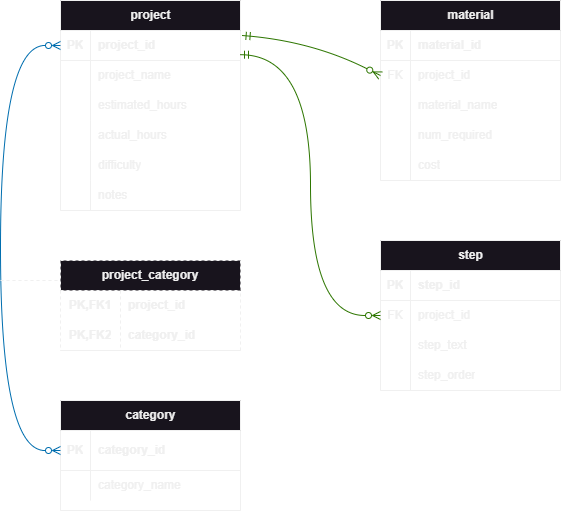

The diagram above was exported from draw.io. Its source (the exported page's mxGraphModel, read from the mxfile embedded in the PNG):
<mxGraphModel dx="690" dy="467" grid="1" gridSize="10" guides="1" tooltips="1" connect="1" arrows="1" fold="1" page="1" pageScale="1" pageWidth="850" pageHeight="1100" math="0" shadow="0">
  <root>
    <mxCell id="0" />
    <mxCell id="1" parent="0" />
    <mxCell id="8G8eGnEcqJXw94J3JtHE-1" value="project" style="shape=table;startSize=30;container=1;collapsible=1;childLayout=tableLayout;fixedRows=1;rowLines=0;fontStyle=1;align=center;resizeLast=1;html=1;" vertex="1" parent="1">
      <mxGeometry x="160" y="40" width="180" height="210" as="geometry" />
    </mxCell>
    <mxCell id="8G8eGnEcqJXw94J3JtHE-2" value="" style="shape=tableRow;horizontal=0;startSize=0;swimlaneHead=0;swimlaneBody=0;fillColor=none;collapsible=0;dropTarget=0;points=[[0,0.5],[1,0.5]];portConstraint=eastwest;top=0;left=0;right=0;bottom=1;" vertex="1" parent="8G8eGnEcqJXw94J3JtHE-1">
      <mxGeometry y="30" width="180" height="30" as="geometry" />
    </mxCell>
    <mxCell id="8G8eGnEcqJXw94J3JtHE-3" value="PK" style="shape=partialRectangle;connectable=0;fillColor=none;top=0;left=0;bottom=0;right=0;fontStyle=1;overflow=hidden;whiteSpace=wrap;html=1;" vertex="1" parent="8G8eGnEcqJXw94J3JtHE-2">
      <mxGeometry width="30" height="30" as="geometry">
        <mxRectangle width="30" height="30" as="alternateBounds" />
      </mxGeometry>
    </mxCell>
    <mxCell id="8G8eGnEcqJXw94J3JtHE-4" value="project_id" style="shape=partialRectangle;connectable=0;fillColor=none;top=0;left=0;bottom=0;right=0;align=left;spacingLeft=6;fontStyle=1;overflow=hidden;whiteSpace=wrap;html=1;" vertex="1" parent="8G8eGnEcqJXw94J3JtHE-2">
      <mxGeometry x="30" width="150" height="30" as="geometry">
        <mxRectangle width="150" height="30" as="alternateBounds" />
      </mxGeometry>
    </mxCell>
    <mxCell id="8G8eGnEcqJXw94J3JtHE-5" value="" style="shape=tableRow;horizontal=0;startSize=0;swimlaneHead=0;swimlaneBody=0;fillColor=none;collapsible=0;dropTarget=0;points=[[0,0.5],[1,0.5]];portConstraint=eastwest;top=0;left=0;right=0;bottom=0;" vertex="1" parent="8G8eGnEcqJXw94J3JtHE-1">
      <mxGeometry y="60" width="180" height="30" as="geometry" />
    </mxCell>
    <mxCell id="8G8eGnEcqJXw94J3JtHE-6" value="" style="shape=partialRectangle;connectable=0;fillColor=none;top=0;left=0;bottom=0;right=0;editable=1;overflow=hidden;whiteSpace=wrap;html=1;" vertex="1" parent="8G8eGnEcqJXw94J3JtHE-5">
      <mxGeometry width="30" height="30" as="geometry">
        <mxRectangle width="30" height="30" as="alternateBounds" />
      </mxGeometry>
    </mxCell>
    <mxCell id="8G8eGnEcqJXw94J3JtHE-7" value="project_name" style="shape=partialRectangle;connectable=0;fillColor=none;top=0;left=0;bottom=0;right=0;align=left;spacingLeft=6;overflow=hidden;whiteSpace=wrap;html=1;" vertex="1" parent="8G8eGnEcqJXw94J3JtHE-5">
      <mxGeometry x="30" width="150" height="30" as="geometry">
        <mxRectangle width="150" height="30" as="alternateBounds" />
      </mxGeometry>
    </mxCell>
    <mxCell id="8G8eGnEcqJXw94J3JtHE-8" value="" style="shape=tableRow;horizontal=0;startSize=0;swimlaneHead=0;swimlaneBody=0;fillColor=none;collapsible=0;dropTarget=0;points=[[0,0.5],[1,0.5]];portConstraint=eastwest;top=0;left=0;right=0;bottom=0;" vertex="1" parent="8G8eGnEcqJXw94J3JtHE-1">
      <mxGeometry y="90" width="180" height="30" as="geometry" />
    </mxCell>
    <mxCell id="8G8eGnEcqJXw94J3JtHE-9" value="" style="shape=partialRectangle;connectable=0;fillColor=none;top=0;left=0;bottom=0;right=0;editable=1;overflow=hidden;whiteSpace=wrap;html=1;" vertex="1" parent="8G8eGnEcqJXw94J3JtHE-8">
      <mxGeometry width="30" height="30" as="geometry">
        <mxRectangle width="30" height="30" as="alternateBounds" />
      </mxGeometry>
    </mxCell>
    <mxCell id="8G8eGnEcqJXw94J3JtHE-10" value="estimated_hours" style="shape=partialRectangle;connectable=0;fillColor=none;top=0;left=0;bottom=0;right=0;align=left;spacingLeft=6;overflow=hidden;whiteSpace=wrap;html=1;" vertex="1" parent="8G8eGnEcqJXw94J3JtHE-8">
      <mxGeometry x="30" width="150" height="30" as="geometry">
        <mxRectangle width="150" height="30" as="alternateBounds" />
      </mxGeometry>
    </mxCell>
    <mxCell id="8G8eGnEcqJXw94J3JtHE-11" value="" style="shape=tableRow;horizontal=0;startSize=0;swimlaneHead=0;swimlaneBody=0;fillColor=none;collapsible=0;dropTarget=0;points=[[0,0.5],[1,0.5]];portConstraint=eastwest;top=0;left=0;right=0;bottom=0;" vertex="1" parent="8G8eGnEcqJXw94J3JtHE-1">
      <mxGeometry y="120" width="180" height="30" as="geometry" />
    </mxCell>
    <mxCell id="8G8eGnEcqJXw94J3JtHE-12" value="" style="shape=partialRectangle;connectable=0;fillColor=none;top=0;left=0;bottom=0;right=0;editable=1;overflow=hidden;whiteSpace=wrap;html=1;" vertex="1" parent="8G8eGnEcqJXw94J3JtHE-11">
      <mxGeometry width="30" height="30" as="geometry">
        <mxRectangle width="30" height="30" as="alternateBounds" />
      </mxGeometry>
    </mxCell>
    <mxCell id="8G8eGnEcqJXw94J3JtHE-13" value="actual_hours" style="shape=partialRectangle;connectable=0;fillColor=none;top=0;left=0;bottom=0;right=0;align=left;spacingLeft=6;overflow=hidden;whiteSpace=wrap;html=1;" vertex="1" parent="8G8eGnEcqJXw94J3JtHE-11">
      <mxGeometry x="30" width="150" height="30" as="geometry">
        <mxRectangle width="150" height="30" as="alternateBounds" />
      </mxGeometry>
    </mxCell>
    <mxCell id="8G8eGnEcqJXw94J3JtHE-78" style="shape=tableRow;horizontal=0;startSize=0;swimlaneHead=0;swimlaneBody=0;fillColor=none;collapsible=0;dropTarget=0;points=[[0,0.5],[1,0.5]];portConstraint=eastwest;top=0;left=0;right=0;bottom=0;" vertex="1" parent="8G8eGnEcqJXw94J3JtHE-1">
      <mxGeometry y="150" width="180" height="30" as="geometry" />
    </mxCell>
    <mxCell id="8G8eGnEcqJXw94J3JtHE-79" style="shape=partialRectangle;connectable=0;fillColor=none;top=0;left=0;bottom=0;right=0;editable=1;overflow=hidden;whiteSpace=wrap;html=1;" vertex="1" parent="8G8eGnEcqJXw94J3JtHE-78">
      <mxGeometry width="30" height="30" as="geometry">
        <mxRectangle width="30" height="30" as="alternateBounds" />
      </mxGeometry>
    </mxCell>
    <mxCell id="8G8eGnEcqJXw94J3JtHE-80" value="difficulty" style="shape=partialRectangle;connectable=0;fillColor=none;top=0;left=0;bottom=0;right=0;align=left;spacingLeft=6;overflow=hidden;whiteSpace=wrap;html=1;" vertex="1" parent="8G8eGnEcqJXw94J3JtHE-78">
      <mxGeometry x="30" width="150" height="30" as="geometry">
        <mxRectangle width="150" height="30" as="alternateBounds" />
      </mxGeometry>
    </mxCell>
    <mxCell id="8G8eGnEcqJXw94J3JtHE-75" style="shape=tableRow;horizontal=0;startSize=0;swimlaneHead=0;swimlaneBody=0;fillColor=none;collapsible=0;dropTarget=0;points=[[0,0.5],[1,0.5]];portConstraint=eastwest;top=0;left=0;right=0;bottom=0;" vertex="1" parent="8G8eGnEcqJXw94J3JtHE-1">
      <mxGeometry y="180" width="180" height="30" as="geometry" />
    </mxCell>
    <mxCell id="8G8eGnEcqJXw94J3JtHE-76" style="shape=partialRectangle;connectable=0;fillColor=none;top=0;left=0;bottom=0;right=0;editable=1;overflow=hidden;whiteSpace=wrap;html=1;" vertex="1" parent="8G8eGnEcqJXw94J3JtHE-75">
      <mxGeometry width="30" height="30" as="geometry">
        <mxRectangle width="30" height="30" as="alternateBounds" />
      </mxGeometry>
    </mxCell>
    <mxCell id="8G8eGnEcqJXw94J3JtHE-77" value="notes" style="shape=partialRectangle;connectable=0;fillColor=none;top=0;left=0;bottom=0;right=0;align=left;spacingLeft=6;overflow=hidden;whiteSpace=wrap;html=1;" vertex="1" parent="8G8eGnEcqJXw94J3JtHE-75">
      <mxGeometry x="30" width="150" height="30" as="geometry">
        <mxRectangle width="150" height="30" as="alternateBounds" />
      </mxGeometry>
    </mxCell>
    <mxCell id="8G8eGnEcqJXw94J3JtHE-14" value="material" style="shape=table;startSize=30;container=1;collapsible=1;childLayout=tableLayout;fixedRows=1;rowLines=0;fontStyle=1;align=center;resizeLast=1;html=1;" vertex="1" parent="1">
      <mxGeometry x="480" y="40" width="180" height="180" as="geometry" />
    </mxCell>
    <mxCell id="8G8eGnEcqJXw94J3JtHE-15" value="" style="shape=tableRow;horizontal=0;startSize=0;swimlaneHead=0;swimlaneBody=0;fillColor=none;collapsible=0;dropTarget=0;points=[[0,0.5],[1,0.5]];portConstraint=eastwest;top=0;left=0;right=0;bottom=1;" vertex="1" parent="8G8eGnEcqJXw94J3JtHE-14">
      <mxGeometry y="30" width="180" height="30" as="geometry" />
    </mxCell>
    <mxCell id="8G8eGnEcqJXw94J3JtHE-16" value="PK" style="shape=partialRectangle;connectable=0;fillColor=none;top=0;left=0;bottom=0;right=0;fontStyle=1;overflow=hidden;whiteSpace=wrap;html=1;" vertex="1" parent="8G8eGnEcqJXw94J3JtHE-15">
      <mxGeometry width="30" height="30" as="geometry">
        <mxRectangle width="30" height="30" as="alternateBounds" />
      </mxGeometry>
    </mxCell>
    <mxCell id="8G8eGnEcqJXw94J3JtHE-17" value="material_id" style="shape=partialRectangle;connectable=0;fillColor=none;top=0;left=0;bottom=0;right=0;align=left;spacingLeft=6;fontStyle=1;overflow=hidden;whiteSpace=wrap;html=1;" vertex="1" parent="8G8eGnEcqJXw94J3JtHE-15">
      <mxGeometry x="30" width="150" height="30" as="geometry">
        <mxRectangle width="150" height="30" as="alternateBounds" />
      </mxGeometry>
    </mxCell>
    <mxCell id="8G8eGnEcqJXw94J3JtHE-18" value="" style="shape=tableRow;horizontal=0;startSize=0;swimlaneHead=0;swimlaneBody=0;fillColor=none;collapsible=0;dropTarget=0;points=[[0,0.5],[1,0.5]];portConstraint=eastwest;top=0;left=0;right=0;bottom=0;" vertex="1" parent="8G8eGnEcqJXw94J3JtHE-14">
      <mxGeometry y="60" width="180" height="30" as="geometry" />
    </mxCell>
    <mxCell id="8G8eGnEcqJXw94J3JtHE-19" value="FK" style="shape=partialRectangle;connectable=0;fillColor=none;top=0;left=0;bottom=0;right=0;editable=1;overflow=hidden;whiteSpace=wrap;html=1;" vertex="1" parent="8G8eGnEcqJXw94J3JtHE-18">
      <mxGeometry width="30" height="30" as="geometry">
        <mxRectangle width="30" height="30" as="alternateBounds" />
      </mxGeometry>
    </mxCell>
    <mxCell id="8G8eGnEcqJXw94J3JtHE-20" value="project_id" style="shape=partialRectangle;connectable=0;fillColor=none;top=0;left=0;bottom=0;right=0;align=left;spacingLeft=6;overflow=hidden;whiteSpace=wrap;html=1;" vertex="1" parent="8G8eGnEcqJXw94J3JtHE-18">
      <mxGeometry x="30" width="150" height="30" as="geometry">
        <mxRectangle width="150" height="30" as="alternateBounds" />
      </mxGeometry>
    </mxCell>
    <mxCell id="8G8eGnEcqJXw94J3JtHE-21" value="" style="shape=tableRow;horizontal=0;startSize=0;swimlaneHead=0;swimlaneBody=0;fillColor=none;collapsible=0;dropTarget=0;points=[[0,0.5],[1,0.5]];portConstraint=eastwest;top=0;left=0;right=0;bottom=0;" vertex="1" parent="8G8eGnEcqJXw94J3JtHE-14">
      <mxGeometry y="90" width="180" height="30" as="geometry" />
    </mxCell>
    <mxCell id="8G8eGnEcqJXw94J3JtHE-22" value="" style="shape=partialRectangle;connectable=0;fillColor=none;top=0;left=0;bottom=0;right=0;editable=1;overflow=hidden;whiteSpace=wrap;html=1;" vertex="1" parent="8G8eGnEcqJXw94J3JtHE-21">
      <mxGeometry width="30" height="30" as="geometry">
        <mxRectangle width="30" height="30" as="alternateBounds" />
      </mxGeometry>
    </mxCell>
    <mxCell id="8G8eGnEcqJXw94J3JtHE-23" value="material_name" style="shape=partialRectangle;connectable=0;fillColor=none;top=0;left=0;bottom=0;right=0;align=left;spacingLeft=6;overflow=hidden;whiteSpace=wrap;html=1;" vertex="1" parent="8G8eGnEcqJXw94J3JtHE-21">
      <mxGeometry x="30" width="150" height="30" as="geometry">
        <mxRectangle width="150" height="30" as="alternateBounds" />
      </mxGeometry>
    </mxCell>
    <mxCell id="8G8eGnEcqJXw94J3JtHE-24" value="" style="shape=tableRow;horizontal=0;startSize=0;swimlaneHead=0;swimlaneBody=0;fillColor=none;collapsible=0;dropTarget=0;points=[[0,0.5],[1,0.5]];portConstraint=eastwest;top=0;left=0;right=0;bottom=0;" vertex="1" parent="8G8eGnEcqJXw94J3JtHE-14">
      <mxGeometry y="120" width="180" height="30" as="geometry" />
    </mxCell>
    <mxCell id="8G8eGnEcqJXw94J3JtHE-25" value="" style="shape=partialRectangle;connectable=0;fillColor=none;top=0;left=0;bottom=0;right=0;editable=1;overflow=hidden;whiteSpace=wrap;html=1;" vertex="1" parent="8G8eGnEcqJXw94J3JtHE-24">
      <mxGeometry width="30" height="30" as="geometry">
        <mxRectangle width="30" height="30" as="alternateBounds" />
      </mxGeometry>
    </mxCell>
    <mxCell id="8G8eGnEcqJXw94J3JtHE-26" value="num_required" style="shape=partialRectangle;connectable=0;fillColor=none;top=0;left=0;bottom=0;right=0;align=left;spacingLeft=6;overflow=hidden;whiteSpace=wrap;html=1;" vertex="1" parent="8G8eGnEcqJXw94J3JtHE-24">
      <mxGeometry x="30" width="150" height="30" as="geometry">
        <mxRectangle width="150" height="30" as="alternateBounds" />
      </mxGeometry>
    </mxCell>
    <mxCell id="8G8eGnEcqJXw94J3JtHE-81" style="shape=tableRow;horizontal=0;startSize=0;swimlaneHead=0;swimlaneBody=0;fillColor=none;collapsible=0;dropTarget=0;points=[[0,0.5],[1,0.5]];portConstraint=eastwest;top=0;left=0;right=0;bottom=0;" vertex="1" parent="8G8eGnEcqJXw94J3JtHE-14">
      <mxGeometry y="150" width="180" height="30" as="geometry" />
    </mxCell>
    <mxCell id="8G8eGnEcqJXw94J3JtHE-82" style="shape=partialRectangle;connectable=0;fillColor=none;top=0;left=0;bottom=0;right=0;editable=1;overflow=hidden;whiteSpace=wrap;html=1;" vertex="1" parent="8G8eGnEcqJXw94J3JtHE-81">
      <mxGeometry width="30" height="30" as="geometry">
        <mxRectangle width="30" height="30" as="alternateBounds" />
      </mxGeometry>
    </mxCell>
    <mxCell id="8G8eGnEcqJXw94J3JtHE-83" value="cost" style="shape=partialRectangle;connectable=0;fillColor=none;top=0;left=0;bottom=0;right=0;align=left;spacingLeft=6;overflow=hidden;whiteSpace=wrap;html=1;" vertex="1" parent="8G8eGnEcqJXw94J3JtHE-81">
      <mxGeometry x="30" width="150" height="30" as="geometry">
        <mxRectangle width="150" height="30" as="alternateBounds" />
      </mxGeometry>
    </mxCell>
    <mxCell id="8G8eGnEcqJXw94J3JtHE-27" value="step" style="shape=table;startSize=30;container=1;collapsible=1;childLayout=tableLayout;fixedRows=1;rowLines=0;fontStyle=1;align=center;resizeLast=1;html=1;" vertex="1" parent="1">
      <mxGeometry x="480" y="280" width="180" height="150" as="geometry" />
    </mxCell>
    <mxCell id="8G8eGnEcqJXw94J3JtHE-28" value="" style="shape=tableRow;horizontal=0;startSize=0;swimlaneHead=0;swimlaneBody=0;fillColor=none;collapsible=0;dropTarget=0;points=[[0,0.5],[1,0.5]];portConstraint=eastwest;top=0;left=0;right=0;bottom=1;" vertex="1" parent="8G8eGnEcqJXw94J3JtHE-27">
      <mxGeometry y="30" width="180" height="30" as="geometry" />
    </mxCell>
    <mxCell id="8G8eGnEcqJXw94J3JtHE-29" value="PK" style="shape=partialRectangle;connectable=0;fillColor=none;top=0;left=0;bottom=0;right=0;fontStyle=1;overflow=hidden;whiteSpace=wrap;html=1;" vertex="1" parent="8G8eGnEcqJXw94J3JtHE-28">
      <mxGeometry width="30" height="30" as="geometry">
        <mxRectangle width="30" height="30" as="alternateBounds" />
      </mxGeometry>
    </mxCell>
    <mxCell id="8G8eGnEcqJXw94J3JtHE-30" value="step_id" style="shape=partialRectangle;connectable=0;fillColor=none;top=0;left=0;bottom=0;right=0;align=left;spacingLeft=6;fontStyle=1;overflow=hidden;whiteSpace=wrap;html=1;" vertex="1" parent="8G8eGnEcqJXw94J3JtHE-28">
      <mxGeometry x="30" width="150" height="30" as="geometry">
        <mxRectangle width="150" height="30" as="alternateBounds" />
      </mxGeometry>
    </mxCell>
    <mxCell id="8G8eGnEcqJXw94J3JtHE-31" value="" style="shape=tableRow;horizontal=0;startSize=0;swimlaneHead=0;swimlaneBody=0;fillColor=none;collapsible=0;dropTarget=0;points=[[0,0.5],[1,0.5]];portConstraint=eastwest;top=0;left=0;right=0;bottom=0;" vertex="1" parent="8G8eGnEcqJXw94J3JtHE-27">
      <mxGeometry y="60" width="180" height="30" as="geometry" />
    </mxCell>
    <mxCell id="8G8eGnEcqJXw94J3JtHE-32" value="FK" style="shape=partialRectangle;connectable=0;fillColor=none;top=0;left=0;bottom=0;right=0;editable=1;overflow=hidden;whiteSpace=wrap;html=1;" vertex="1" parent="8G8eGnEcqJXw94J3JtHE-31">
      <mxGeometry width="30" height="30" as="geometry">
        <mxRectangle width="30" height="30" as="alternateBounds" />
      </mxGeometry>
    </mxCell>
    <mxCell id="8G8eGnEcqJXw94J3JtHE-33" value="project_id" style="shape=partialRectangle;connectable=0;fillColor=none;top=0;left=0;bottom=0;right=0;align=left;spacingLeft=6;overflow=hidden;whiteSpace=wrap;html=1;" vertex="1" parent="8G8eGnEcqJXw94J3JtHE-31">
      <mxGeometry x="30" width="150" height="30" as="geometry">
        <mxRectangle width="150" height="30" as="alternateBounds" />
      </mxGeometry>
    </mxCell>
    <mxCell id="8G8eGnEcqJXw94J3JtHE-34" value="" style="shape=tableRow;horizontal=0;startSize=0;swimlaneHead=0;swimlaneBody=0;fillColor=none;collapsible=0;dropTarget=0;points=[[0,0.5],[1,0.5]];portConstraint=eastwest;top=0;left=0;right=0;bottom=0;" vertex="1" parent="8G8eGnEcqJXw94J3JtHE-27">
      <mxGeometry y="90" width="180" height="30" as="geometry" />
    </mxCell>
    <mxCell id="8G8eGnEcqJXw94J3JtHE-35" value="" style="shape=partialRectangle;connectable=0;fillColor=none;top=0;left=0;bottom=0;right=0;editable=1;overflow=hidden;whiteSpace=wrap;html=1;" vertex="1" parent="8G8eGnEcqJXw94J3JtHE-34">
      <mxGeometry width="30" height="30" as="geometry">
        <mxRectangle width="30" height="30" as="alternateBounds" />
      </mxGeometry>
    </mxCell>
    <mxCell id="8G8eGnEcqJXw94J3JtHE-36" value="step_text" style="shape=partialRectangle;connectable=0;fillColor=none;top=0;left=0;bottom=0;right=0;align=left;spacingLeft=6;overflow=hidden;whiteSpace=wrap;html=1;" vertex="1" parent="8G8eGnEcqJXw94J3JtHE-34">
      <mxGeometry x="30" width="150" height="30" as="geometry">
        <mxRectangle width="150" height="30" as="alternateBounds" />
      </mxGeometry>
    </mxCell>
    <mxCell id="8G8eGnEcqJXw94J3JtHE-37" value="" style="shape=tableRow;horizontal=0;startSize=0;swimlaneHead=0;swimlaneBody=0;fillColor=none;collapsible=0;dropTarget=0;points=[[0,0.5],[1,0.5]];portConstraint=eastwest;top=0;left=0;right=0;bottom=0;" vertex="1" parent="8G8eGnEcqJXw94J3JtHE-27">
      <mxGeometry y="120" width="180" height="30" as="geometry" />
    </mxCell>
    <mxCell id="8G8eGnEcqJXw94J3JtHE-38" value="" style="shape=partialRectangle;connectable=0;fillColor=none;top=0;left=0;bottom=0;right=0;editable=1;overflow=hidden;whiteSpace=wrap;html=1;" vertex="1" parent="8G8eGnEcqJXw94J3JtHE-37">
      <mxGeometry width="30" height="30" as="geometry">
        <mxRectangle width="30" height="30" as="alternateBounds" />
      </mxGeometry>
    </mxCell>
    <mxCell id="8G8eGnEcqJXw94J3JtHE-39" value="step_order" style="shape=partialRectangle;connectable=0;fillColor=none;top=0;left=0;bottom=0;right=0;align=left;spacingLeft=6;overflow=hidden;whiteSpace=wrap;html=1;" vertex="1" parent="8G8eGnEcqJXw94J3JtHE-37">
      <mxGeometry x="30" width="150" height="30" as="geometry">
        <mxRectangle width="150" height="30" as="alternateBounds" />
      </mxGeometry>
    </mxCell>
    <mxCell id="8G8eGnEcqJXw94J3JtHE-40" value="category" style="shape=table;startSize=30;container=1;collapsible=1;childLayout=tableLayout;fixedRows=1;rowLines=0;fontStyle=1;align=center;resizeLast=1;html=1;" vertex="1" parent="1">
      <mxGeometry x="160" y="440" width="180" height="110" as="geometry" />
    </mxCell>
    <mxCell id="8G8eGnEcqJXw94J3JtHE-41" value="" style="shape=tableRow;horizontal=0;startSize=0;swimlaneHead=0;swimlaneBody=0;fillColor=none;collapsible=0;dropTarget=0;points=[[0,0.5],[1,0.5]];portConstraint=eastwest;top=0;left=0;right=0;bottom=1;" vertex="1" parent="8G8eGnEcqJXw94J3JtHE-40">
      <mxGeometry y="30" width="180" height="40" as="geometry" />
    </mxCell>
    <mxCell id="8G8eGnEcqJXw94J3JtHE-42" value="PK" style="shape=partialRectangle;connectable=0;fillColor=none;top=0;left=0;bottom=0;right=0;fontStyle=1;overflow=hidden;whiteSpace=wrap;html=1;" vertex="1" parent="8G8eGnEcqJXw94J3JtHE-41">
      <mxGeometry width="30" height="40" as="geometry">
        <mxRectangle width="30" height="40" as="alternateBounds" />
      </mxGeometry>
    </mxCell>
    <mxCell id="8G8eGnEcqJXw94J3JtHE-43" value="category_id" style="shape=partialRectangle;connectable=0;fillColor=none;top=0;left=0;bottom=0;right=0;align=left;spacingLeft=6;fontStyle=1;overflow=hidden;whiteSpace=wrap;html=1;" vertex="1" parent="8G8eGnEcqJXw94J3JtHE-41">
      <mxGeometry x="30" width="150" height="40" as="geometry">
        <mxRectangle width="150" height="40" as="alternateBounds" />
      </mxGeometry>
    </mxCell>
    <mxCell id="8G8eGnEcqJXw94J3JtHE-44" value="" style="shape=tableRow;horizontal=0;startSize=0;swimlaneHead=0;swimlaneBody=0;fillColor=none;collapsible=0;dropTarget=0;points=[[0,0.5],[1,0.5]];portConstraint=eastwest;top=0;left=0;right=0;bottom=0;" vertex="1" parent="8G8eGnEcqJXw94J3JtHE-40">
      <mxGeometry y="70" width="180" height="30" as="geometry" />
    </mxCell>
    <mxCell id="8G8eGnEcqJXw94J3JtHE-45" value="" style="shape=partialRectangle;connectable=0;fillColor=none;top=0;left=0;bottom=0;right=0;editable=1;overflow=hidden;whiteSpace=wrap;html=1;" vertex="1" parent="8G8eGnEcqJXw94J3JtHE-44">
      <mxGeometry width="30" height="30" as="geometry">
        <mxRectangle width="30" height="30" as="alternateBounds" />
      </mxGeometry>
    </mxCell>
    <mxCell id="8G8eGnEcqJXw94J3JtHE-46" value="category_name" style="shape=partialRectangle;connectable=0;fillColor=none;top=0;left=0;bottom=0;right=0;align=left;spacingLeft=6;overflow=hidden;whiteSpace=wrap;html=1;" vertex="1" parent="8G8eGnEcqJXw94J3JtHE-44">
      <mxGeometry x="30" width="150" height="30" as="geometry">
        <mxRectangle width="150" height="30" as="alternateBounds" />
      </mxGeometry>
    </mxCell>
    <mxCell id="8G8eGnEcqJXw94J3JtHE-53" value="project_category" style="shape=table;startSize=30;container=1;collapsible=1;childLayout=tableLayout;fixedRows=1;rowLines=0;fontStyle=1;align=center;resizeLast=1;html=1;whiteSpace=wrap;dashed=1;" vertex="1" parent="1">
      <mxGeometry x="160" y="300" width="180" height="90" as="geometry" />
    </mxCell>
    <mxCell id="8G8eGnEcqJXw94J3JtHE-54" value="" style="shape=tableRow;horizontal=0;startSize=0;swimlaneHead=0;swimlaneBody=0;fillColor=none;collapsible=0;dropTarget=0;points=[[0,0.5],[1,0.5]];portConstraint=eastwest;top=0;left=0;right=0;bottom=0;html=1;" vertex="1" parent="8G8eGnEcqJXw94J3JtHE-53">
      <mxGeometry y="30" width="180" height="30" as="geometry" />
    </mxCell>
    <mxCell id="8G8eGnEcqJXw94J3JtHE-55" value="PK,FK1" style="shape=partialRectangle;connectable=0;fillColor=none;top=0;left=0;bottom=0;right=0;fontStyle=1;overflow=hidden;html=1;whiteSpace=wrap;" vertex="1" parent="8G8eGnEcqJXw94J3JtHE-54">
      <mxGeometry width="60" height="30" as="geometry">
        <mxRectangle width="60" height="30" as="alternateBounds" />
      </mxGeometry>
    </mxCell>
    <mxCell id="8G8eGnEcqJXw94J3JtHE-56" value="project_id" style="shape=partialRectangle;connectable=0;fillColor=none;top=0;left=0;bottom=0;right=0;align=left;spacingLeft=6;fontStyle=1;overflow=hidden;html=1;whiteSpace=wrap;" vertex="1" parent="8G8eGnEcqJXw94J3JtHE-54">
      <mxGeometry x="60" width="120" height="30" as="geometry">
        <mxRectangle width="120" height="30" as="alternateBounds" />
      </mxGeometry>
    </mxCell>
    <mxCell id="8G8eGnEcqJXw94J3JtHE-57" value="" style="shape=tableRow;horizontal=0;startSize=0;swimlaneHead=0;swimlaneBody=0;fillColor=none;collapsible=0;dropTarget=0;points=[[0,0.5],[1,0.5]];portConstraint=eastwest;top=0;left=0;right=0;bottom=1;html=1;" vertex="1" parent="8G8eGnEcqJXw94J3JtHE-53">
      <mxGeometry y="60" width="180" height="30" as="geometry" />
    </mxCell>
    <mxCell id="8G8eGnEcqJXw94J3JtHE-58" value="PK,FK2" style="shape=partialRectangle;connectable=0;fillColor=none;top=0;left=0;bottom=0;right=0;fontStyle=1;overflow=hidden;html=1;whiteSpace=wrap;" vertex="1" parent="8G8eGnEcqJXw94J3JtHE-57">
      <mxGeometry width="60" height="30" as="geometry">
        <mxRectangle width="60" height="30" as="alternateBounds" />
      </mxGeometry>
    </mxCell>
    <mxCell id="8G8eGnEcqJXw94J3JtHE-59" value="category_id" style="shape=partialRectangle;connectable=0;fillColor=none;top=0;left=0;bottom=0;right=0;align=left;spacingLeft=6;fontStyle=1;overflow=hidden;html=1;whiteSpace=wrap;" vertex="1" parent="8G8eGnEcqJXw94J3JtHE-57">
      <mxGeometry x="60" width="120" height="30" as="geometry">
        <mxRectangle width="120" height="30" as="alternateBounds" />
      </mxGeometry>
    </mxCell>
    <mxCell id="8G8eGnEcqJXw94J3JtHE-85" style="edgeStyle=orthogonalEdgeStyle;rounded=0;orthogonalLoop=1;jettySize=auto;html=1;exitX=0;exitY=0.5;exitDx=0;exitDy=0;entryX=0;entryY=0.5;entryDx=0;entryDy=0;fillColor=#1ba1e2;strokeColor=#006EAF;startArrow=ERzeroToMany;startFill=0;endArrow=ERzeroToMany;endFill=0;curved=1;" edge="1" parent="1" source="8G8eGnEcqJXw94J3JtHE-2" target="8G8eGnEcqJXw94J3JtHE-41">
      <mxGeometry relative="1" as="geometry">
        <Array as="points">
          <mxPoint x="100" y="85" />
          <mxPoint x="100" y="490" />
        </Array>
      </mxGeometry>
    </mxCell>
    <mxCell id="8G8eGnEcqJXw94J3JtHE-86" value="" style="endArrow=none;html=1;rounded=0;dashed=1;" edge="1" parent="1">
      <mxGeometry relative="1" as="geometry">
        <mxPoint x="100" y="320" as="sourcePoint" />
        <mxPoint x="160" y="320" as="targetPoint" />
      </mxGeometry>
    </mxCell>
    <mxCell id="8G8eGnEcqJXw94J3JtHE-87" style="rounded=0;orthogonalLoop=1;jettySize=auto;html=1;exitX=1.009;exitY=0.167;exitDx=0;exitDy=0;entryX=0;entryY=0.5;entryDx=0;entryDy=0;startArrow=ERmandOne;startFill=0;endArrow=ERzeroToMany;endFill=0;curved=1;fillColor=#60a917;strokeColor=#2D7600;exitPerimeter=0;" edge="1" parent="1" source="8G8eGnEcqJXw94J3JtHE-2" target="8G8eGnEcqJXw94J3JtHE-18">
      <mxGeometry relative="1" as="geometry">
        <Array as="points">
          <mxPoint x="410" y="80" />
        </Array>
      </mxGeometry>
    </mxCell>
    <mxCell id="8G8eGnEcqJXw94J3JtHE-88" style="edgeStyle=orthogonalEdgeStyle;rounded=0;orthogonalLoop=1;jettySize=auto;html=1;exitX=1;exitY=-0.193;exitDx=0;exitDy=0;entryX=0;entryY=0.5;entryDx=0;entryDy=0;strokeColor=#2D7600;curved=1;startArrow=ERmandOne;startFill=0;endArrow=ERzeroToMany;endFill=0;fillColor=#60a917;exitPerimeter=0;" edge="1" parent="1" source="8G8eGnEcqJXw94J3JtHE-5" target="8G8eGnEcqJXw94J3JtHE-31">
      <mxGeometry relative="1" as="geometry" />
    </mxCell>
  </root>
</mxGraphModel>